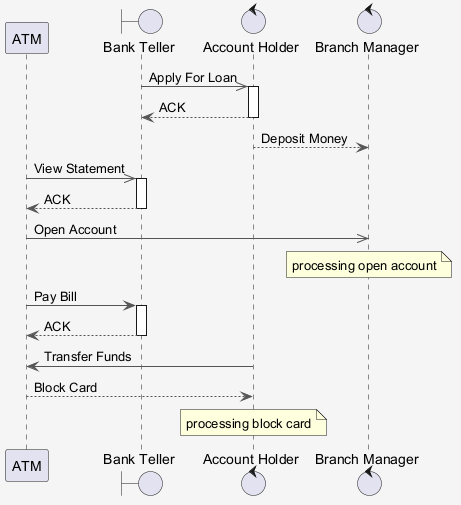

The diagram above was rendered by PlantUML. Its source (embedded in the PNG):
@startuml
skinparam shadowing false
skinparam backgroundColor #F5F5F5
skinparam ArrowColor #555555
participant "ATM" as A
boundary "Bank Teller" as BT
control "Account Holder" as AH
control "Branch Manager" as BM
BT ->> AH : Apply For Loan
activate AH
AH --> BT : ACK
deactivate AH
AH --> BM : Deposit Money
A ->> BT : View Statement
activate BT
BT --> A : ACK
deactivate BT
A ->> BM : Open Account
note over BM : processing open account
A -> BT : Pay Bill
activate BT
BT --> A : ACK
deactivate BT
AH -> A : Transfer Funds
A --> AH : Block Card
note over AH : processing block card
@enduml